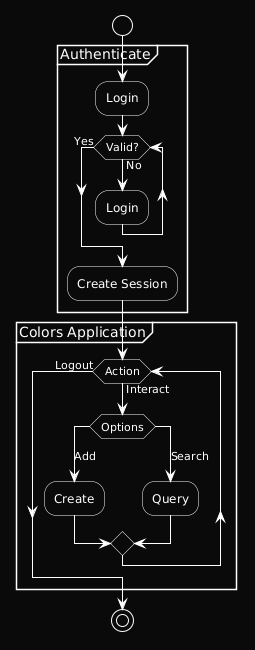

The diagram above was rendered by PlantUML. Its source (embedded in the PNG):
@startuml
<style>
  Title {
    FontColor: #fff;
  }
  document {
    BackGroundColor: #0a0a0a;
  }
  Element {
    BackGroundColor: #0a0a0a;
    FontColor: #fff;
    LineColor: #fff;
  }
  Note {
    BackGroundColor: LightYellow;
  }
</style>

start

partition "Authenticate" {
    :Login;

    while (Valid?) is (No)
        :Login;
    endwhile (Yes)

    :Create Session;
}

partition "Colors Application" {
    while (Action) is (Interact)
        switch (Options)
        case (Add)
            :Create;
        case (Search)
            :Query;
        endswitch
    endwhile (Logout)
}

stop
@enduml